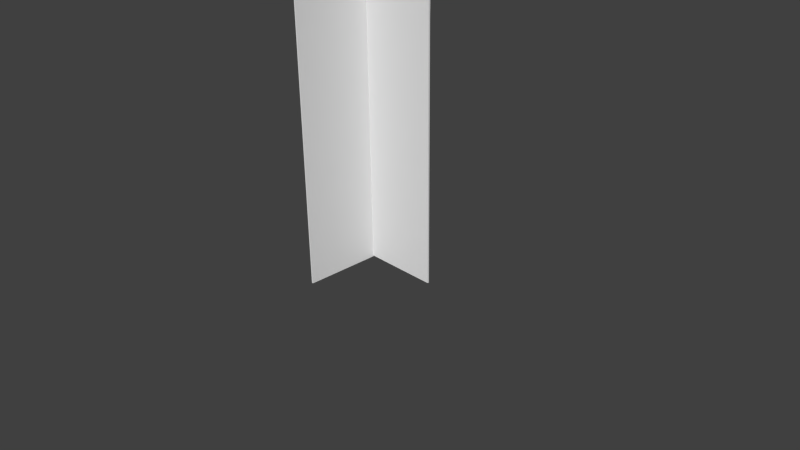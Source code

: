 # Source: cardboard_tree.blend  (saved by Blender 2.65.0; exported with 4.5.12 LTS)
import bpy
from mathutils import Matrix  # noqa: F401  (used for matrix-valued properties, if any)

bpy.ops.wm.read_factory_settings(use_empty=True)
scene = bpy.context.scene
scene.name = 'Scene'

# ---- collections
col_collection_1 = bpy.data.collections.new('Collection 1'); scene.collection.children.link(col_collection_1)

# ---- world
world_world = bpy.data.worlds.new('World'); scene.world = world_world
world_world.color = (0.05088, 0.05088, 0.05088)
world_world.use_sun_shadow = False
world_world.sun_shadow_jitter_overblur = 0.0
world_world.cycles.sampling_method = 'MANUAL'
world_world.cycles.sample_map_resolution = 256

# ---- cameras
cam_camera = bpy.data.cameras.new('Camera')
cam_camera.clip_end = 100.0
cam_camera.lens = 35.0
cam_camera.sensor_width = 32.0
cam_camera.sensor_height = 18.0
cam_camera.ortho_scale = 7.314
cam_camera.dof.focus_distance = 0.0
cam_camera.dof.aperture_fstop = 128.0

# ---- meshes
me_cube_002 = bpy.data.meshes.new('Cube.002')
me_cube_002.from_pydata([(-2.969, -1.0, -1.0), (-2.969, 1.0, -1.0), (1.031, 1.0, -1.0), (1.031, -1.0, -1.0), (-2.969, -1.0, 1.0), (-2.969, 1.0, 1.0), (1.031, 1.0, 1.0), (1.031, -1.0, 1.0), (-2.984, -0.01722, 100.0), (-2.984, -0.01722, -100.0), (1.016, -0.01722, -100.0), (1.016, -0.01722, 100.0), (-2.984, 0.002779, 100.0), (-2.984, 0.00278, -100.0), (1.016, 0.00278, -100.0), (1.016, 0.00278, 100.0)], [], [(4, 5, 1), (5, 6, 2), (6, 7, 3), (7, 4, 0), (0, 1, 2), (7, 6, 5), (0, 4, 1), (1, 5, 2), (2, 6, 3), (3, 7, 0), (3, 0, 2), (4, 7, 5), (12, 13, 9), (13, 14, 10), (14, 15, 11), (15, 12, 8), (8, 9, 10), (15, 14, 13), (8, 12, 9), (9, 13, 10), (10, 14, 11), (11, 15, 8), (11, 8, 10), (12, 15, 13)])
_uv = me_cube_002.uv_layers.new(name='UVMap')
_uv.uv.foreach_set('vector', [0.9859, -0.006828, -0.03618, -0.003747, -0.03932, -1.008, -1.061, -0.003746, -1.065, -1.008, -0.04245, -1.011, -0.03932, 1.001, -1.061, 1.004, -1.065, -0.0006651, -0.03618, 1.004, -0.03932, -0.0006651, 0.9828, -0.003747, 2.011, -0.006828, 0.989, -0.003747, 0.9859, -1.008, -0.03932, 1.007, 0.9828, 1.004, 0.9859, 2.008, 0.9828, -1.011, 0.9859, -0.006828, -0.03932, -1.008, -0.03932, -0.006828, -1.061, -0.003746, -0.04245, -1.011, -0.04245, -0.003746, -0.03932, 1.001, -1.065, -0.0006651, 0.9859, 1.001, -0.03618, 1.004, 0.9828, -0.003747, 2.008, -1.011, 2.011, -0.006828, 0.9859, -1.008, -0.03618, 2.011, -0.03932, 1.007, 0.9859, 2.008, 0.9859, -0.006828, -0.03618, -0.003747, -0.03932, -1.008, -1.061, -0.003746, -1.065, -1.008, -0.04245, -1.011, -0.03932, 1.001, -1.061, 1.004, -1.065, -0.0006651, -0.03618, 1.004, -0.03932, -0.0006651, 0.9828, -0.003747, 2.011, -0.006828, 0.989, -0.003747, 0.9859, -1.008, -0.03932, 1.007, 0.9828, 1.004, 0.9859, 2.008, 0.9828, -1.011, 0.9859, -0.006828, -0.03932, -1.008, -0.03932, -0.006828, -1.061, -0.003746, -0.04245, -1.011, -0.04245, -0.003746, -0.03932, 1.001, -1.065, -0.0006651, 0.9859, 1.001, -0.03618, 1.004, 0.9828, -0.003747, 2.008, -1.011, 2.011, -0.006828, 0.9859, -1.008, -0.03618, 2.011, -0.03932, 1.007, 0.9859, 2.008])
me_cube_002.use_remesh_preserve_volume = False
me_cube_002.use_remesh_preserve_attributes = False
me_cube_002.use_mirror_vertex_groups = False
me_cube_002.update()

# ---- objects
ob_cube = bpy.data.objects.new('Cube', me_cube_002)
ob_camera = bpy.data.objects.new('Camera', cam_camera)

# ---- transforms, parenting, visibility, modifiers, constraints
ob_cube.location = (0.0, 0.0, 1.008)
ob_cube.rotation_euler = (0.0, 1.571, 0.0)
ob_cube.scale = (1.0, 1.0, 0.01)
ob_cube.lineart.crease_threshold = 0.0
ob_camera.location = (7.481, -6.508, 5.344)
ob_camera.rotation_euler = (1.109, 0.01082, 0.8149)
ob_camera.lock_rotations_4d = False
ob_camera.empty_display_type = 'ARROWS'
ob_camera.color = (0.0, 0.0, 0.0, 0.0)
ob_camera.display_type = 'WIRE'
ob_camera.lineart.crease_threshold = 0.0

# ---- collection membership
col_collection_1.objects.link(ob_cube)
col_collection_1.objects.link(ob_camera)

# ---- scene / render settings (as saved in the file)
scene.camera = ob_camera
scene.frame_start = 1; scene.frame_end = 250; scene.frame_set(1)
scene.render.engine = 'BLENDER_EEVEE_NEXT'
scene.render.image_settings.color_mode = 'RGB'
scene.render.image_settings.compression = 90
scene.render.resolution_percentage = 50
scene.render.dither_intensity = 0.0
scene.render.bake_margin = 2
scene.render.bake_bias = 0.0
scene.cycles.use_denoising = False
scene.cycles.samples = 10
scene.cycles.sampling_pattern = 'TABULATED_SOBOL'
scene.cycles.light_sampling_threshold = 0.0
scene.cycles.use_adaptive_sampling = False
scene.cycles.use_light_tree = False
scene.cycles.blur_glossy = 0.0
scene.cycles.volume_bounces = 1
scene.cycles.pixel_filter_type = 'GAUSSIAN'
scene.cycles.sample_clamp_indirect = 0.0
scene.view_settings.view_transform = 'Standard'
bpy.context.view_layer.update()

# ---- added for rendering (the .blend has no usable light): sun
light_auto_sun = bpy.data.lights.new('AutoSun', 'SUN')
light_auto_sun.energy = 3.0
light_auto_sun.angle = 0.0523599
ob_auto_sun = bpy.data.objects.new('AutoSun', light_auto_sun)
scene.collection.objects.link(ob_auto_sun)
ob_auto_sun.rotation_euler = (0.872665, 0.174533, 0.523599)
bpy.context.view_layer.update()
